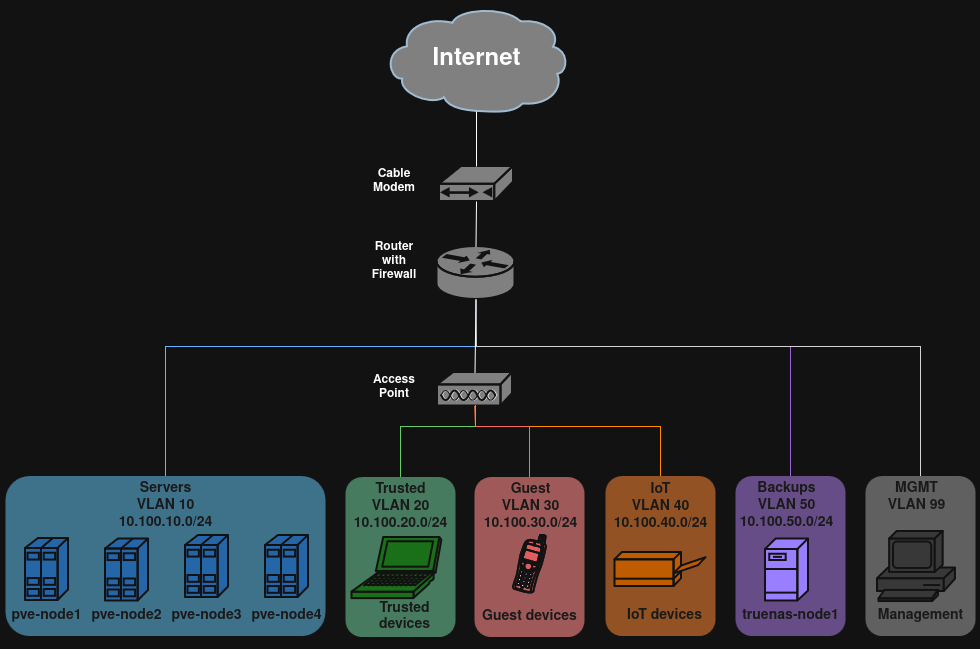

The diagram above was exported from draw.io. Its source (the exported page's mxGraphModel, read from the mxfile embedded in the PNG):
<mxGraphModel dx="2160" dy="665" grid="1" gridSize="10" guides="1" tooltips="1" connect="1" arrows="1" fold="1" page="1" pageScale="1" pageWidth="827" pageHeight="1169" background="none" math="0" shadow="0">
  <root>
    <mxCell id="0" />
    <mxCell id="1" parent="0" />
    <mxCell id="JiyYGjbhxZkrFbL8Qnoh-2296" parent="1" style="rounded=1;whiteSpace=wrap;html=1;strokeColor=none;fillColor=#D75A00;fontSize=24;fontColor=#23445D;align=center;opacity=60;" value="" vertex="1">
      <mxGeometry height="160" width="110" x="-160" y="509.5" as="geometry" />
    </mxCell>
    <mxCell id="JiyYGjbhxZkrFbL8Qnoh-2275" parent="1" style="rounded=1;whiteSpace=wrap;html=1;strokeColor=none;fillColor=#9A66D9;fontSize=24;fontColor=#23445D;align=center;opacity=60;" value="" vertex="1">
      <mxGeometry height="160" width="110" x="-30" y="509.5" as="geometry" />
    </mxCell>
    <mxCell id="JiyYGjbhxZkrFbL8Qnoh-2270" parent="1" style="rounded=1;whiteSpace=wrap;html=1;strokeColor=none;fillColor=#036897;fontSize=24;fontColor=#23445D;align=center;opacity=60;" value="" vertex="1">
      <mxGeometry height="160" width="320" x="-760" y="509.5" as="geometry" />
    </mxCell>
    <mxCell id="JiyYGjbhxZkrFbL8Qnoh-2257" parent="1" style="shape=mxgraph.cisco.storage.cloud;html=1;dashed=0;strokeColor=#23445D;fillColor=light-dark(#000000,#808080);strokeWidth=2;fontFamily=Helvetica;fontSize=24;fontColor=#23445D;align=center;fontStyle=1" value="&lt;span style=&quot;color: light-dark(rgb(0, 0, 0), rgb(255, 255, 255));&quot;&gt;Internet&lt;/span&gt;" vertex="1">
      <mxGeometry height="106" width="186" x="-382" y="40" as="geometry" />
    </mxCell>
    <mxCell id="JiyYGjbhxZkrFbL8Qnoh-2258" parent="1" style="shape=mxgraph.cisco.routers.router;html=1;dashed=0;fillColor=light-dark(#000000,#808080);strokeColor=#ffffff;strokeWidth=2;verticalLabelPosition=bottom;verticalAlign=top;fontFamily=Helvetica;fontSize=36;fontColor=#FFB366" value="" vertex="1">
      <mxGeometry height="53" width="78" x="-328.5" y="280" as="geometry" />
    </mxCell>
    <mxCell id="JiyYGjbhxZkrFbL8Qnoh-2259" parent="1" style="sketch=0;html=1;pointerEvents=1;dashed=0;fillColor=light-dark(#000000,#808080);strokeColor=#ffffff;strokeWidth=2;verticalLabelPosition=bottom;verticalAlign=top;align=center;outlineConnect=0;shape=mxgraph.cisco.modems_and_phones.cable_modem;" value="" vertex="1">
      <mxGeometry height="35" width="74" x="-326" y="200" as="geometry" />
    </mxCell>
    <mxCell id="JiyYGjbhxZkrFbL8Qnoh-2261" edge="1" parent="1" source="JiyYGjbhxZkrFbL8Qnoh-2259" style="endArrow=none;html=1;rounded=0;entryX=0.5;entryY=0.99;entryDx=0;entryDy=0;entryPerimeter=0;exitX=0.5;exitY=0;exitDx=0;exitDy=0;exitPerimeter=0;" target="JiyYGjbhxZkrFbL8Qnoh-2257" value="">
      <mxGeometry height="50" relative="1" width="50" as="geometry">
        <Array as="points" />
        <mxPoint x="-20" y="390" as="sourcePoint" />
        <mxPoint x="30" y="340" as="targetPoint" />
      </mxGeometry>
    </mxCell>
    <mxCell id="JiyYGjbhxZkrFbL8Qnoh-2262" edge="1" parent="1" source="JiyYGjbhxZkrFbL8Qnoh-2258" style="endArrow=none;html=1;rounded=0;exitX=0.5;exitY=0;exitDx=0;exitDy=0;exitPerimeter=0;entryX=0.5;entryY=1;entryDx=0;entryDy=0;entryPerimeter=0;" target="JiyYGjbhxZkrFbL8Qnoh-2259" value="">
      <mxGeometry height="50" relative="1" width="50" as="geometry">
        <mxPoint x="-20" y="390" as="sourcePoint" />
        <mxPoint x="30" y="340" as="targetPoint" />
      </mxGeometry>
    </mxCell>
    <mxCell id="JiyYGjbhxZkrFbL8Qnoh-2263" parent="1" style="strokeColor=#ffffff;sketch=0;html=1;pointerEvents=1;dashed=0;fillColor=#7b5cff;strokeWidth=2;verticalLabelPosition=bottom;verticalAlign=top;align=center;outlineConnect=0;shape=mxgraph.cisco.servers.fileserver;" value="" vertex="1">
      <mxGeometry height="62" width="43" y="572.5" as="geometry" />
    </mxCell>
    <mxCell id="JiyYGjbhxZkrFbL8Qnoh-2265" parent="1" style="strokeColor=#ffffff;sketch=0;html=1;pointerEvents=1;dashed=0;fillColor=#66B3FF;strokeWidth=2;verticalLabelPosition=bottom;verticalAlign=top;align=center;outlineConnect=0;shape=mxgraph.cisco.servers.standard_host;" value="" vertex="1">
      <mxGeometry height="62" width="43" x="-740" y="572" as="geometry" />
    </mxCell>
    <mxCell id="JiyYGjbhxZkrFbL8Qnoh-2271" parent="1" style="rounded=1;whiteSpace=wrap;html=1;strokeColor=none;fillColor=none;fontSize=14;fontColor=#66B3FF;align=center;fontStyle=1;shadow=0;" value="&lt;div&gt;&lt;font style=&quot;color: light-dark(rgb(0, 0, 0), rgb(26, 26, 26));&quot;&gt;Servers&lt;/font&gt;&lt;/div&gt;&lt;div&gt;&lt;font style=&quot;color: light-dark(rgb(0, 0, 0), rgb(26, 26, 26));&quot;&gt;VLAN 10&lt;/font&gt;&lt;/div&gt;&lt;div&gt;&lt;font style=&quot;color: light-dark(rgb(0, 0, 0), rgb(26, 26, 26));&quot;&gt;10.100.10.0/24&lt;/font&gt;&lt;/div&gt;" vertex="1">
      <mxGeometry height="19" width="73" x="-636.5" y="529" as="geometry" />
    </mxCell>
    <mxCell id="JiyYGjbhxZkrFbL8Qnoh-2276" parent="1" style="rounded=1;whiteSpace=wrap;html=1;strokeColor=none;fillColor=none;fontSize=14;fontColor=#742B21;align=center;fontStyle=1" value="&lt;div&gt;&lt;font style=&quot;color: light-dark(rgb(0, 0, 0), rgb(26, 26, 26));&quot;&gt;Backups&lt;/font&gt;&lt;/div&gt;&lt;div&gt;&lt;font style=&quot;color: light-dark(rgb(0, 0, 0), rgb(26, 26, 26));&quot;&gt;VLAN 50&lt;/font&gt;&lt;/div&gt;&lt;div&gt;&lt;font style=&quot;color: light-dark(rgb(0, 0, 0), rgb(26, 26, 26));&quot;&gt;10.100.50.0/24&lt;/font&gt;&lt;/div&gt;" vertex="1">
      <mxGeometry height="19" width="73" x="-15.5" y="529.5" as="geometry" />
    </mxCell>
    <mxCell id="JiyYGjbhxZkrFbL8Qnoh-2278" parent="1" style="rounded=1;whiteSpace=wrap;html=1;strokeColor=none;fillColor=none;fontSize=14;fontColor=#742B21;align=center;fontStyle=1" value="&lt;div&gt;&lt;font style=&quot;color: light-dark(rgb(0, 0, 0), rgb(26, 26, 26));&quot;&gt;pve-node1&lt;/font&gt;&lt;/div&gt;" vertex="1">
      <mxGeometry height="19" width="73" x="-755" y="639" as="geometry" />
    </mxCell>
    <mxCell id="JiyYGjbhxZkrFbL8Qnoh-2280" parent="1" style="rounded=1;whiteSpace=wrap;html=1;strokeColor=none;fillColor=none;fontSize=14;fontColor=#742B21;align=center;fontStyle=1" value="&lt;div&gt;&lt;font style=&quot;color: light-dark(rgb(0, 0, 0), rgb(26, 26, 26));&quot;&gt;pve-node2&lt;/font&gt;&lt;/div&gt;" vertex="1">
      <mxGeometry height="19" width="73" x="-675" y="639" as="geometry" />
    </mxCell>
    <mxCell id="JiyYGjbhxZkrFbL8Qnoh-2281" parent="1" style="rounded=1;whiteSpace=wrap;html=1;strokeColor=none;fillColor=none;fontSize=14;fontColor=#742B21;align=center;fontStyle=1;arcSize=50;" value="&lt;div&gt;&lt;font style=&quot;color: light-dark(rgb(0, 0, 0), rgb(26, 26, 26));&quot;&gt;pve-node3&lt;/font&gt;&lt;/div&gt;" vertex="1">
      <mxGeometry height="19" width="73" x="-595" y="639" as="geometry" />
    </mxCell>
    <mxCell id="JiyYGjbhxZkrFbL8Qnoh-2282" parent="1" style="rounded=1;whiteSpace=wrap;html=1;strokeColor=none;fillColor=none;fontSize=14;fontColor=#742B21;align=center;fontStyle=1" value="&lt;div&gt;&lt;font style=&quot;color: light-dark(rgb(0, 0, 0), rgb(26, 26, 26));&quot;&gt;pve-node4&lt;/font&gt;&lt;/div&gt;" vertex="1">
      <mxGeometry height="19" width="73" x="-515" y="639" as="geometry" />
    </mxCell>
    <mxCell id="JiyYGjbhxZkrFbL8Qnoh-2283" edge="1" parent="1" source="JiyYGjbhxZkrFbL8Qnoh-2270" style="edgeStyle=orthogonalEdgeStyle;rounded=0;orthogonalLoop=1;jettySize=auto;html=1;exitX=0.5;exitY=1;exitDx=0;exitDy=0;" target="JiyYGjbhxZkrFbL8Qnoh-2270">
      <mxGeometry relative="1" as="geometry" />
    </mxCell>
    <mxCell id="JiyYGjbhxZkrFbL8Qnoh-2284" parent="1" style="rounded=1;whiteSpace=wrap;html=1;strokeColor=none;fillColor=none;fontSize=14;fontColor=#742B21;align=center;fontStyle=1" value="&lt;div&gt;&lt;font style=&quot;color: light-dark(rgb(0, 0, 0), rgb(26, 26, 26));&quot;&gt;truenas-node1&lt;/font&gt;&lt;/div&gt;" vertex="1">
      <mxGeometry height="19" width="105" x="-27.5" y="639.5" as="geometry" />
    </mxCell>
    <mxCell id="JiyYGjbhxZkrFbL8Qnoh-2287" parent="1" style="rounded=1;whiteSpace=wrap;html=1;strokeColor=none;fillColor=#006633;fontSize=24;fontColor=#23445D;align=center;opacity=60;" value="" vertex="1">
      <mxGeometry height="160" width="110" x="-420" y="510.5" as="geometry" />
    </mxCell>
    <mxCell id="JiyYGjbhxZkrFbL8Qnoh-2288" parent="1" style="rounded=1;whiteSpace=wrap;html=1;strokeColor=none;fillColor=none;fontSize=14;fontColor=#66CC66;align=center;fontStyle=1" value="&lt;div&gt;&lt;font style=&quot;color: light-dark(rgb(0, 0, 0), rgb(26, 26, 26));&quot;&gt;Trusted&lt;/font&gt;&lt;/div&gt;&lt;div&gt;&lt;font style=&quot;color: light-dark(rgb(0, 0, 0), rgb(26, 26, 26));&quot;&gt;VLAN 20&lt;/font&gt;&lt;/div&gt;&lt;div&gt;&lt;font style=&quot;color: light-dark(rgb(0, 0, 0), rgb(26, 26, 26));&quot;&gt;10.100.20.0/24&lt;/font&gt;&lt;/div&gt;" vertex="1">
      <mxGeometry height="19" width="73" x="-401.5" y="530.5" as="geometry" />
    </mxCell>
    <mxCell id="JiyYGjbhxZkrFbL8Qnoh-2289" parent="1" style="rounded=1;whiteSpace=wrap;html=1;strokeColor=none;fillColor=none;fontSize=14;fontColor=#742B21;align=center;fontStyle=1" value="&lt;div&gt;&lt;font style=&quot;color: light-dark(rgb(0, 0, 0), rgb(26, 26, 26));&quot;&gt;Trusted devices&lt;/font&gt;&lt;/div&gt;" vertex="1">
      <mxGeometry height="19" width="105" x="-413.5" y="640.5" as="geometry" />
    </mxCell>
    <mxCell id="JiyYGjbhxZkrFbL8Qnoh-2290" parent="1" style="sketch=0;html=1;pointerEvents=1;dashed=0;fillColor=#66CC66;strokeColor=#ffffff;strokeWidth=2;verticalLabelPosition=bottom;verticalAlign=top;align=center;outlineConnect=0;shape=mxgraph.cisco.computers_and_peripherals.laptop;" value="" vertex="1">
      <mxGeometry height="61" width="90" x="-413.5" y="571" as="geometry" />
    </mxCell>
    <mxCell id="JiyYGjbhxZkrFbL8Qnoh-2292" parent="1" style="rounded=1;whiteSpace=wrap;html=1;strokeColor=none;fillColor=#CC3333;fontSize=24;fontColor=#23445D;align=center;opacity=60;" value="" vertex="1">
      <mxGeometry height="160" width="110" x="-291" y="510.5" as="geometry" />
    </mxCell>
    <mxCell id="JiyYGjbhxZkrFbL8Qnoh-2293" parent="1" style="rounded=1;whiteSpace=wrap;html=1;strokeColor=none;fillColor=none;fontSize=14;fontColor=#742B21;align=center;fontStyle=1" value="&lt;div&gt;&lt;font style=&quot;color: light-dark(rgb(0, 0, 0), rgb(26, 26, 26));&quot;&gt;Guest&lt;/font&gt;&lt;/div&gt;&lt;div&gt;&lt;font style=&quot;color: light-dark(rgb(0, 0, 0), rgb(26, 26, 26));&quot;&gt;VLAN 30&lt;/font&gt;&lt;/div&gt;&lt;div&gt;&lt;font style=&quot;color: light-dark(rgb(0, 0, 0), rgb(26, 26, 26));&quot;&gt;10.100.30.0/24&lt;/font&gt;&lt;/div&gt;" vertex="1">
      <mxGeometry height="20" width="70.5" x="-270" y="530" as="geometry" />
    </mxCell>
    <mxCell id="JiyYGjbhxZkrFbL8Qnoh-2294" parent="1" style="rounded=1;whiteSpace=wrap;html=1;strokeColor=none;fillColor=none;fontSize=14;fontColor=#742B21;align=center;fontStyle=1" value="&lt;div&gt;&lt;font style=&quot;color: light-dark(rgb(0, 0, 0), rgb(26, 26, 26));&quot;&gt;Guest devices&lt;/font&gt;&lt;/div&gt;" vertex="1">
      <mxGeometry height="19" width="105" x="-288.5" y="640.5" as="geometry" />
    </mxCell>
    <mxCell id="JiyYGjbhxZkrFbL8Qnoh-2297" parent="1" style="rounded=1;whiteSpace=wrap;html=1;strokeColor=none;fillColor=none;fontSize=14;fontColor=#742B21;align=center;fontStyle=1" value="&lt;div&gt;&lt;font style=&quot;color: light-dark(rgb(0, 0, 0), rgb(26, 26, 26));&quot;&gt;IoT&lt;/font&gt;&lt;/div&gt;&lt;div&gt;&lt;font style=&quot;color: light-dark(rgb(0, 0, 0), rgb(26, 26, 26));&quot;&gt;VLAN 40&lt;/font&gt;&lt;/div&gt;&lt;div&gt;&lt;font style=&quot;color: light-dark(rgb(0, 0, 0), rgb(26, 26, 26));&quot;&gt;10.100.40.0/24&lt;/font&gt;&lt;/div&gt;" vertex="1">
      <mxGeometry height="19" width="73" x="-141.5" y="530.5" as="geometry" />
    </mxCell>
    <mxCell id="JiyYGjbhxZkrFbL8Qnoh-2298" parent="1" style="rounded=1;whiteSpace=wrap;html=1;strokeColor=none;fillColor=none;fontSize=14;fontColor=#742B21;align=center;fontStyle=1" value="&lt;div&gt;&lt;font style=&quot;color: light-dark(rgb(0, 0, 0), rgb(26, 26, 26));&quot;&gt;IoT devices&lt;/font&gt;&lt;/div&gt;" vertex="1">
      <mxGeometry height="19" width="105" x="-153.5" y="639.5" as="geometry" />
    </mxCell>
    <mxCell id="7v8zpdn89lNWgYhyLCEj-1" parent="1" style="sketch=0;html=1;pointerEvents=1;dashed=0;fillColor=light-dark(#000000,#808080);strokeColor=#ffffff;strokeWidth=2;verticalLabelPosition=bottom;verticalAlign=top;align=center;outlineConnect=0;shape=mxgraph.cisco.misc.access_point;" value="" vertex="1">
      <mxGeometry height="34" width="75" x="-328" y="406" as="geometry" />
    </mxCell>
    <mxCell id="7v8zpdn89lNWgYhyLCEj-8" edge="1" parent="1" source="JiyYGjbhxZkrFbL8Qnoh-2270" style="endArrow=none;html=1;rounded=0;exitX=0.5;exitY=0;exitDx=0;exitDy=0;entryX=0.5;entryY=1;entryDx=0;entryDy=0;entryPerimeter=0;strokeColor=light-dark(#000000,#66B3FF);" target="JiyYGjbhxZkrFbL8Qnoh-2258" value="">
      <mxGeometry height="50" relative="1" width="50" as="geometry">
        <Array as="points">
          <mxPoint x="-600" y="380" />
          <mxPoint x="-290" y="380" />
        </Array>
        <mxPoint x="-240" y="390" as="sourcePoint" />
        <mxPoint x="-319" y="348" as="targetPoint" />
      </mxGeometry>
    </mxCell>
    <mxCell id="7v8zpdn89lNWgYhyLCEj-9" edge="1" parent="1" source="JiyYGjbhxZkrFbL8Qnoh-2258" style="endArrow=none;html=1;rounded=0;entryX=0.5;entryY=0;entryDx=0;entryDy=0;exitX=0.5;exitY=1;exitDx=0;exitDy=0;exitPerimeter=0;strokeColor=light-dark(#000000,#9A66D9);" target="JiyYGjbhxZkrFbL8Qnoh-2275" value="">
      <mxGeometry height="50" relative="1" width="50" as="geometry">
        <Array as="points">
          <mxPoint x="-290" y="380" />
          <mxPoint x="25" y="380" />
        </Array>
        <mxPoint x="-240" y="390" as="sourcePoint" />
        <mxPoint x="-190" y="340" as="targetPoint" />
      </mxGeometry>
    </mxCell>
    <mxCell id="7v8zpdn89lNWgYhyLCEj-10" edge="1" parent="1" source="7v8zpdn89lNWgYhyLCEj-1" style="endArrow=none;html=1;rounded=0;exitX=0.5;exitY=0.985;exitDx=0;exitDy=0;exitPerimeter=0;entryX=0.5;entryY=0;entryDx=0;entryDy=0;strokeColor=light-dark(#000000,#FF8C00);" target="JiyYGjbhxZkrFbL8Qnoh-2296" value="">
      <mxGeometry height="50" relative="1" width="50" as="geometry">
        <Array as="points">
          <mxPoint x="-290" y="460" />
          <mxPoint x="-105" y="460" />
        </Array>
        <mxPoint x="-240" y="390" as="sourcePoint" />
        <mxPoint x="-190" y="340" as="targetPoint" />
      </mxGeometry>
    </mxCell>
    <mxCell id="7v8zpdn89lNWgYhyLCEj-11" edge="1" parent="1" source="7v8zpdn89lNWgYhyLCEj-1" style="endArrow=none;html=1;rounded=0;exitX=0.5;exitY=0;exitDx=0;exitDy=0;exitPerimeter=0;entryX=0.5;entryY=1;entryDx=0;entryDy=0;entryPerimeter=0;" target="JiyYGjbhxZkrFbL8Qnoh-2258" value="">
      <mxGeometry height="50" relative="1" width="50" as="geometry">
        <mxPoint x="-240" y="390" as="sourcePoint" />
        <mxPoint x="-190" y="340" as="targetPoint" />
      </mxGeometry>
    </mxCell>
    <mxCell id="7v8zpdn89lNWgYhyLCEj-13" edge="1" parent="1" source="JiyYGjbhxZkrFbL8Qnoh-2292" style="endArrow=none;html=1;rounded=0;exitX=0.5;exitY=0;exitDx=0;exitDy=0;entryX=0.5;entryY=0.985;entryDx=0;entryDy=0;entryPerimeter=0;strokeColor=light-dark(#000000,#FF6666);" target="7v8zpdn89lNWgYhyLCEj-1" value="">
      <mxGeometry height="50" relative="1" width="50" as="geometry">
        <Array as="points">
          <mxPoint x="-236" y="460" />
          <mxPoint x="-290" y="460" />
        </Array>
        <mxPoint x="-240" y="390" as="sourcePoint" />
        <mxPoint x="-290" y="470" as="targetPoint" />
      </mxGeometry>
    </mxCell>
    <mxCell id="7v8zpdn89lNWgYhyLCEj-12" edge="1" parent="1" style="endArrow=none;html=1;rounded=0;entryX=0.5;entryY=0;entryDx=0;entryDy=0;strokeColor=light-dark(#000000,#66CC66);" target="JiyYGjbhxZkrFbL8Qnoh-2287" value="">
      <mxGeometry height="50" relative="1" width="50" as="geometry">
        <Array as="points">
          <mxPoint x="-290" y="460" />
          <mxPoint x="-365" y="460" />
        </Array>
        <mxPoint x="-290" y="439" as="sourcePoint" />
        <mxPoint x="-190" y="340" as="targetPoint" />
      </mxGeometry>
    </mxCell>
    <mxCell id="7v8zpdn89lNWgYhyLCEj-34" parent="1" style="strokeColor=#ffffff;sketch=0;html=1;pointerEvents=1;dashed=0;fillColor=#66B3FF;strokeWidth=2;verticalLabelPosition=bottom;verticalAlign=top;align=center;outlineConnect=0;shape=mxgraph.cisco.servers.standard_host;" value="" vertex="1">
      <mxGeometry height="62" width="43" x="-660" y="572.5" as="geometry" />
    </mxCell>
    <mxCell id="7v8zpdn89lNWgYhyLCEj-35" parent="1" style="strokeColor=#ffffff;sketch=0;html=1;pointerEvents=1;dashed=0;fillColor=#66B3FF;strokeWidth=2;verticalLabelPosition=bottom;verticalAlign=top;align=center;outlineConnect=0;shape=mxgraph.cisco.servers.standard_host;" value="" vertex="1">
      <mxGeometry height="62" width="43" x="-580" y="569" as="geometry" />
    </mxCell>
    <mxCell id="7v8zpdn89lNWgYhyLCEj-36" parent="1" style="strokeColor=#ffffff;sketch=0;html=1;pointerEvents=1;dashed=0;fillColor=#66B3FF;strokeWidth=2;verticalLabelPosition=bottom;verticalAlign=top;align=center;outlineConnect=0;shape=mxgraph.cisco.servers.standard_host;" value="" vertex="1">
      <mxGeometry height="62" width="43" x="-500" y="569" as="geometry" />
    </mxCell>
    <mxCell id="7v8zpdn89lNWgYhyLCEj-37" parent="1" style="sketch=0;html=1;pointerEvents=1;dashed=0;fillColor=#FF6666;strokeColor=#ffffff;strokeWidth=2;verticalLabelPosition=bottom;verticalAlign=top;align=center;outlineConnect=0;shape=mxgraph.cisco.modems_and_phones.cell_phone;" value="" vertex="1">
      <mxGeometry height="57.99999999999999" width="34" x="-253" y="569" as="geometry" />
    </mxCell>
    <mxCell id="7v8zpdn89lNWgYhyLCEj-38" parent="1" style="rounded=1;whiteSpace=wrap;html=1;strokeColor=none;fillColor=#666666;fontSize=24;fontColor=#23445D;align=center;opacity=60;" value="" vertex="1">
      <mxGeometry height="160" width="110" x="100" y="509.5" as="geometry" />
    </mxCell>
    <mxCell id="7v8zpdn89lNWgYhyLCEj-40" parent="1" style="rounded=1;whiteSpace=wrap;html=1;strokeColor=none;fillColor=none;fontSize=14;fontColor=#742B21;align=center;fontStyle=1" value="&lt;div&gt;&lt;font style=&quot;color: light-dark(rgb(0, 0, 0), rgb(26, 26, 26));&quot;&gt;MGMT&lt;/font&gt;&lt;/div&gt;&lt;div&gt;&lt;font style=&quot;color: light-dark(rgb(0, 0, 0), rgb(26, 26, 26));&quot;&gt;VLAN 99&lt;/font&gt;&lt;/div&gt;&lt;div&gt;&lt;font style=&quot;color: rgba(0, 0, 0, 0);&quot;&gt;10.100.99.0/24&lt;/font&gt;&lt;/div&gt;" vertex="1">
      <mxGeometry height="19" width="73" x="114.5" y="529.5" as="geometry" />
    </mxCell>
    <mxCell id="7v8zpdn89lNWgYhyLCEj-41" parent="1" style="rounded=1;whiteSpace=wrap;html=1;strokeColor=none;fillColor=none;fontSize=14;fontColor=#742B21;align=center;fontStyle=1" value="&lt;div&gt;&lt;font style=&quot;color: light-dark(rgb(0, 0, 0), rgb(26, 26, 26));&quot;&gt;Management&lt;/font&gt;&lt;/div&gt;" vertex="1">
      <mxGeometry height="19" width="105" x="102.5" y="639.5" as="geometry" />
    </mxCell>
    <mxCell id="7v8zpdn89lNWgYhyLCEj-44" edge="1" parent="1" source="7v8zpdn89lNWgYhyLCEj-38" style="endArrow=none;html=1;rounded=0;exitX=0.5;exitY=0;exitDx=0;exitDy=0;entryX=0.5;entryY=1;entryDx=0;entryDy=0;entryPerimeter=0;strokeColor=light-dark(#000000,#D3D3D3);" target="JiyYGjbhxZkrFbL8Qnoh-2258" value="">
      <mxGeometry height="50" relative="1" width="50" as="geometry">
        <Array as="points">
          <mxPoint x="155" y="380" />
          <mxPoint x="-289" y="380" />
        </Array>
        <mxPoint x="-110" y="430" as="sourcePoint" />
        <mxPoint x="-290" y="370" as="targetPoint" />
      </mxGeometry>
    </mxCell>
    <mxCell id="7v8zpdn89lNWgYhyLCEj-45" parent="1" style="sketch=0;html=1;pointerEvents=1;dashed=0;fillColor=#D3D3D3;strokeColor=#ffffff;strokeWidth=2;verticalLabelPosition=bottom;verticalAlign=top;align=center;outlineConnect=0;shape=mxgraph.cisco.computers_and_peripherals.pc;" value="" vertex="1">
      <mxGeometry height="70" width="78" x="112" y="565" as="geometry" />
    </mxCell>
    <mxCell id="JiyYGjbhxZkrFbL8Qnoh-2300" parent="1" style="sketch=0;html=1;pointerEvents=1;dashed=0;fillColor=#FF8C00;strokeColor=#ffffff;strokeWidth=2;verticalLabelPosition=bottom;verticalAlign=top;align=center;outlineConnect=0;shape=mxgraph.cisco.computers_and_peripherals.printer;" value="" vertex="1">
      <mxGeometry height="34" width="91" x="-150.5" y="586" as="geometry" />
    </mxCell>
    <mxCell id="7v8zpdn89lNWgYhyLCEj-46" edge="1" parent="1" source="7v8zpdn89lNWgYhyLCEj-1" style="edgeStyle=orthogonalEdgeStyle;rounded=0;orthogonalLoop=1;jettySize=auto;html=1;exitX=0.5;exitY=0.985;exitDx=0;exitDy=0;exitPerimeter=0;" target="7v8zpdn89lNWgYhyLCEj-1">
      <mxGeometry relative="1" as="geometry" />
    </mxCell>
    <mxCell id="7v8zpdn89lNWgYhyLCEj-55" parent="1" style="text;html=1;whiteSpace=wrap;strokeColor=none;fillColor=none;align=center;verticalAlign=middle;rounded=0;" value="&lt;b&gt;Cable Modem&lt;/b&gt;" vertex="1">
      <mxGeometry height="30" width="60" x="-401.5" y="200" as="geometry" />
    </mxCell>
    <mxCell id="7v8zpdn89lNWgYhyLCEj-56" parent="1" style="text;html=1;whiteSpace=wrap;strokeColor=none;fillColor=none;align=center;verticalAlign=middle;rounded=0;" value="&lt;b&gt;Router with Firewall&lt;/b&gt;" vertex="1">
      <mxGeometry height="30" width="60" x="-401.5" y="280" as="geometry" />
    </mxCell>
    <mxCell id="7v8zpdn89lNWgYhyLCEj-57" parent="1" style="text;html=1;whiteSpace=wrap;strokeColor=none;fillColor=none;align=center;verticalAlign=middle;rounded=0;" value="&lt;b&gt;Access Point&lt;/b&gt;" vertex="1">
      <mxGeometry height="30" width="60" x="-401.5" y="406" as="geometry" />
    </mxCell>
  </root>
</mxGraphModel>